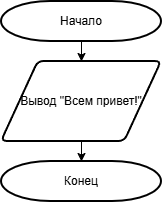

The diagram above was exported from draw.io. Its source (the exported page's mxGraphModel, read from the mxfile embedded in the PNG):
<mxGraphModel dx="1426" dy="792" grid="1" gridSize="10" guides="1" tooltips="1" connect="1" arrows="1" fold="1" page="1" pageScale="1" pageWidth="827" pageHeight="1169" math="0" shadow="0">
  <root>
    <mxCell id="0" />
    <mxCell id="1" parent="0" />
    <mxCell id="5CV2o2Yq_wLJl8A5VPCo-4" edge="1" parent="1" source="5CV2o2Yq_wLJl8A5VPCo-1" style="edgeStyle=orthogonalEdgeStyle;rounded=0;orthogonalLoop=1;jettySize=auto;html=1;exitX=0.5;exitY=1;exitDx=0;exitDy=0;exitPerimeter=0;entryX=0.5;entryY=0;entryDx=0;entryDy=0;" target="5CV2o2Yq_wLJl8A5VPCo-3">
      <mxGeometry relative="1" as="geometry" />
    </mxCell>
    <mxCell id="5CV2o2Yq_wLJl8A5VPCo-1" parent="1" style="strokeWidth=2;html=1;shape=mxgraph.flowchart.terminator;whiteSpace=wrap;" value="Начало" vertex="1">
      <mxGeometry height="40" width="160" x="334" y="110" as="geometry" />
    </mxCell>
    <mxCell id="5CV2o2Yq_wLJl8A5VPCo-3" parent="1" style="shape=parallelogram;html=1;strokeWidth=2;perimeter=parallelogramPerimeter;whiteSpace=wrap;rounded=1;arcSize=12;size=0.23;" value="Вывод &quot;Всем привет!&quot;" vertex="1">
      <mxGeometry height="80" width="160" x="334" y="170" as="geometry" />
    </mxCell>
    <mxCell id="5CV2o2Yq_wLJl8A5VPCo-5" parent="1" style="strokeWidth=2;html=1;shape=mxgraph.flowchart.terminator;whiteSpace=wrap;" value="Конец" vertex="1">
      <mxGeometry height="40" width="160" x="334" y="270" as="geometry" />
    </mxCell>
    <mxCell id="5CV2o2Yq_wLJl8A5VPCo-6" edge="1" parent="1" source="5CV2o2Yq_wLJl8A5VPCo-3" style="edgeStyle=orthogonalEdgeStyle;rounded=0;orthogonalLoop=1;jettySize=auto;html=1;exitX=0.5;exitY=1;exitDx=0;exitDy=0;entryX=0.5;entryY=0;entryDx=0;entryDy=0;entryPerimeter=0;" target="5CV2o2Yq_wLJl8A5VPCo-5">
      <mxGeometry relative="1" as="geometry" />
    </mxCell>
  </root>
</mxGraphModel>